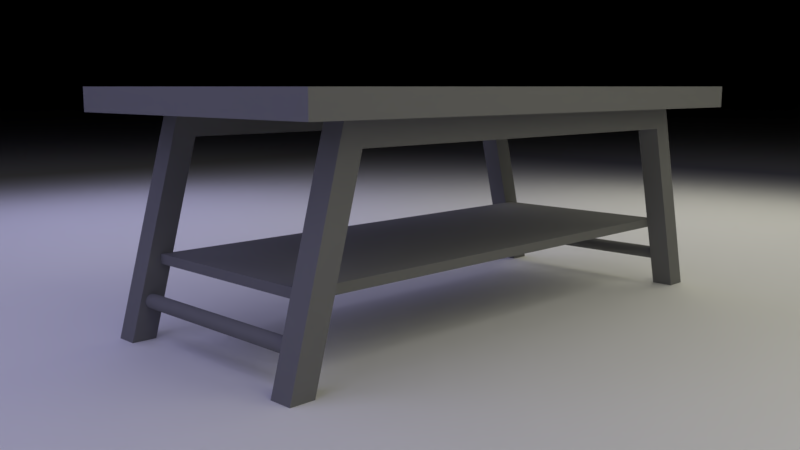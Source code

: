 # Source: mesa_2.blend  (saved by Blender 2.79.0; exported with 4.5.12 LTS)
import bpy
from mathutils import Matrix  # noqa: F401  (used for matrix-valued properties, if any)

bpy.ops.wm.read_factory_settings(use_empty=True)
scene = bpy.context.scene
scene.name = 'Scene'

# ---- collections
col_collection_1 = bpy.data.collections.new('Collection 1'); scene.collection.children.link(col_collection_1)

# ---- materials (node trees are filled in below, after node groups)
mat_material_001 = bpy.data.materials.new('Material.001')
mat_material_001.alpha_threshold = 0.0
mat_material_001.roughness = 0.5
mat_material_007 = bpy.data.materials.new('Material.007')
mat_material_007.alpha_threshold = 0.0
mat_material_007.roughness = 0.5
mat_material_008 = bpy.data.materials.new('Material.008')
mat_material_008.alpha_threshold = 0.0
mat_material_008.roughness = 0.5

# ---- material node trees
mat_material_001.use_nodes = True; mat_material_001.node_tree.nodes.clear()
_N = mat_material_001.node_tree.nodes; _L = mat_material_001.node_tree.links
n0 = _N.new('ShaderNodeOutputMaterial'); n0.name = 'Material Output'; n0.location = (300, 300)
n1 = _N.new('ShaderNodeBsdfDiffuse'); n1.name = 'Diffuse BSDF'; n1.location = (10, 300)
n1.inputs[0].default_value = (0.2123, 0.2123, 0.2123, 1.0)
_L.new(n1.outputs[0], n0.inputs[0])
n0.is_active_output = True
mat_material_007.use_nodes = True; mat_material_007.node_tree.nodes.clear()
_N = mat_material_007.node_tree.nodes; _L = mat_material_007.node_tree.links
n0 = _N.new('ShaderNodeOutputMaterial'); n0.name = 'Material Output'; n0.location = (300, 300)
n1 = _N.new('ShaderNodeEmission'); n1.name = 'Emission'; n1.location = (71, 352)
n1.inputs[0].default_value = (0.5945, 0.5791, 1.0, 1.0)
_L.new(n1.outputs[0], n0.inputs[0])
n0.is_active_output = True
mat_material_008.use_nodes = True; mat_material_008.node_tree.nodes.clear()
_N = mat_material_008.node_tree.nodes; _L = mat_material_008.node_tree.links
n0 = _N.new('ShaderNodeOutputMaterial'); n0.name = 'Material Output'; n0.location = (300, 300)
n1 = _N.new('ShaderNodeEmission'); n1.name = 'Emission'; n1.location = (67, 318)
n1.inputs[0].default_value = (1.0, 0.9776, 0.788, 1.0)
_L.new(n1.outputs[0], n0.inputs[0])
n0.is_active_output = True

# ---- world
world_world = bpy.data.worlds.new('World'); scene.world = world_world
world_world.color = (0.0, 0.0, 0.0)
world_world.use_sun_shadow = False
world_world.sun_shadow_jitter_overblur = 0.0
world_world.cycles.sampling_method = 'MANUAL'

# ---- cameras
cam_camera_001 = bpy.data.cameras.new('Camera.001')
cam_camera_001.clip_start = 0.001
cam_camera_001.clip_end = 1e+05
cam_camera_001.lens = 61.17
cam_camera_001.sensor_width = 55.86
cam_camera_001.sensor_height = 18.0
cam_camera_001.display_size = 200.0
cam_camera_001.show_mist = True
cam_camera_001.show_safe_areas = True
cam_camera_001.show_safe_center = True
cam_camera_001.show_sensor = True
cam_camera_001.dof.focus_distance = 0.0

# ---- meshes
me_plane = bpy.data.meshes.new('Plane')
me_plane.from_pydata([(-100.0, -100.0, 0.0), (100.0, -100.0, 0.0), (-100.0, 100.0, 0.0), (100.0, 100.0, 0.0)], [], [(0, 1, 3, 2)])
me_plane.use_remesh_preserve_volume = False
me_plane.use_remesh_preserve_attributes = False
me_plane.use_mirror_vertex_groups = False
me_plane.update()
me_cylinder = bpy.data.meshes.new('Cylinder')
me_cylinder.from_pydata([(0.0, 100.0, -100.0), (0.0, 100.0, 100.0), (19.51, 98.08, -100.0), (19.51, 98.08, 100.0), (38.27, 92.39, -100.0), (38.27, 92.39, 100.0), (55.56, 83.15, -100.0), (55.56, 83.15, 100.0), (70.71, 70.71, -100.0), (70.71, 70.71, 100.0), (83.15, 55.56, -100.0), (83.15, 55.56, 100.0), (92.39, 38.27, -100.0), (92.39, 38.27, 100.0), (98.08, 19.51, -100.0), (98.08, 19.51, 100.0), (100.0, 7.55e-06, -100.0), (100.0, 7.55e-06, 100.0), (98.08, -19.51, -100.0), (98.08, -19.51, 100.0), (92.39, -38.27, -100.0), (92.39, -38.27, 100.0), (83.15, -55.56, -100.0), (83.15, -55.56, 100.0), (70.71, -70.71, -100.0), (70.71, -70.71, 100.0), (55.56, -83.15, -100.0), (55.56, -83.15, 100.0), (38.27, -92.39, -100.0), (38.27, -92.39, 100.0), (19.51, -98.08, -100.0), (19.51, -98.08, 100.0), (-3.258e-05, -100.0, -100.0), (-3.258e-05, -100.0, 100.0), (-19.51, -98.08, -100.0), (-19.51, -98.08, 100.0), (-38.27, -92.39, -100.0), (-38.27, -92.39, 100.0), (-55.56, -83.15, -100.0), (-55.56, -83.15, 100.0), (-70.71, -70.71, -100.0), (-70.71, -70.71, 100.0), (-83.15, -55.56, -100.0), (-83.15, -55.56, 100.0), (-92.39, -38.27, -100.0), (-92.39, -38.27, 100.0), (-98.08, -19.51, -100.0), (-98.08, -19.51, 100.0), (-100.0, 9.656e-05, -100.0), (-100.0, 9.656e-05, 100.0), (-98.08, 19.51, -100.0), (-98.08, 19.51, 100.0), (-92.39, 38.27, -100.0), (-92.39, 38.27, 100.0), (-83.15, 55.56, -100.0), (-83.15, 55.56, 100.0), (-70.71, 70.71, -100.0), (-70.71, 70.71, 100.0), (-55.56, 83.15, -100.0), (-55.56, 83.15, 100.0), (-38.27, 92.39, -100.0), (-38.27, 92.39, 100.0), (-19.51, 98.08, -100.0), (-19.51, 98.08, 100.0)], [], [(0, 1, 3, 2), (2, 3, 5, 4), (4, 5, 7, 6), (6, 7, 9, 8), (8, 9, 11, 10), (10, 11, 13, 12), (12, 13, 15, 14), (14, 15, 17, 16), (16, 17, 19, 18), (18, 19, 21, 20), (20, 21, 23, 22), (22, 23, 25, 24), (24, 25, 27, 26), (26, 27, 29, 28), (28, 29, 31, 30), (30, 31, 33, 32), (32, 33, 35, 34), (34, 35, 37, 36), (36, 37, 39, 38), (38, 39, 41, 40), (40, 41, 43, 42), (42, 43, 45, 44), (44, 45, 47, 46), (46, 47, 49, 48), (48, 49, 51, 50), (50, 51, 53, 52), (52, 53, 55, 54), (54, 55, 57, 56), (56, 57, 59, 58), (58, 59, 61, 60), (3, 1, 63, 61, 59, 57, 55, 53, 51, 49, 47, 45, 43, 41, 39, 37, 35, 33, 31, 29, 27, 25, 23, 21, 19, 17, 15, 13, 11, 9, 7, 5), (60, 61, 63, 62), (62, 63, 1, 0), (0, 2, 4, 6, 8, 10, 12, 14, 16, 18, 20, 22, 24, 26, 28, 30, 32, 34, 36, 38, 40, 42, 44, 46, 48, 50, 52, 54, 56, 58, 60, 62)])
me_cylinder.materials.append(mat_material_001)
me_cylinder.use_remesh_preserve_volume = False
me_cylinder.use_remesh_preserve_attributes = False
me_cylinder.use_mirror_vertex_groups = False
me_cylinder.update()
me_cube_019 = bpy.data.meshes.new('Cube.019')
me_cube_019.from_pydata([(-1.0, -1.0, -1.0), (-1.0, -1.0, 1.0), (-1.0, 1.0, -1.0), (-1.0, 1.0, 1.0), (1.0, -1.0, -1.0), (1.0, -1.0, 1.0), (1.0, 1.0, -1.0), (1.0, 1.0, 1.0)], [], [(0, 1, 3, 2), (2, 3, 7, 6), (6, 7, 5, 4), (4, 5, 1, 0), (2, 6, 4, 0), (7, 3, 1, 5)])
me_cube_019.materials.append(mat_material_001)
me_cube_019.use_remesh_preserve_volume = False
me_cube_019.use_remesh_preserve_attributes = False
me_cube_019.use_mirror_vertex_groups = False
me_cube_019.update()
me_cube_013 = bpy.data.meshes.new('Cube.013')
me_cube_013.from_pydata([(-1.0, -1.0, -1.0), (-1.0, -1.0, 1.0), (-1.0, 1.0, -1.0), (-1.0, 1.0, 1.0), (1.0, -1.0, -1.0), (1.0, -1.0, 1.0), (1.0, 1.0, -1.0), (1.0, 1.0, 1.0)], [], [(0, 1, 3, 2), (2, 3, 7, 6), (6, 7, 5, 4), (4, 5, 1, 0), (2, 6, 4, 0), (7, 3, 1, 5)])
me_cube_013.materials.append(mat_material_001)
me_cube_013.use_remesh_preserve_volume = False
me_cube_013.use_remesh_preserve_attributes = False
me_cube_013.use_mirror_vertex_groups = False
me_cube_013.update()
me_cube_010 = bpy.data.meshes.new('Cube.010')
me_cube_010.from_pydata([(-1.0, -1.0, -0.8227), (-1.0, -1.0, 0.8714), (-1.0, 1.0, 0.8227), (-1.0, 1.0, -0.8714), (1.0, -1.0, -0.8227), (1.0, -1.0, 0.8714), (1.0, 1.0, 0.8227), (1.0, 1.0, -0.8714)], [], [(0, 1, 2, 3), (4, 5, 1, 0), (6, 2, 1, 5), (3, 2, 6, 7), (7, 6, 5, 4), (3, 7, 4, 0)])
me_cube_010.materials.append(mat_material_001)
me_cube_010.use_remesh_preserve_volume = False
me_cube_010.use_remesh_preserve_attributes = False
me_cube_010.use_mirror_vertex_groups = False
me_cube_010.update()
me_cube_014 = bpy.data.meshes.new('Cube.014')
me_cube_014.from_pydata([(-1.0, -1.0, -0.8227), (-1.0, -1.0, 0.8714), (-1.0, 1.0, 0.8227), (-1.0, 1.0, -0.8714), (1.0, -1.0, -0.8227), (1.0, -1.0, 0.8714), (1.0, 1.0, 0.8227), (1.0, 1.0, -0.8714)], [], [(0, 1, 2, 3), (4, 5, 1, 0), (6, 2, 1, 5), (3, 2, 6, 7), (7, 6, 5, 4), (3, 7, 4, 0)])
me_cube_014.materials.append(mat_material_001)
me_cube_014.use_remesh_preserve_volume = False
me_cube_014.use_remesh_preserve_attributes = False
me_cube_014.use_mirror_vertex_groups = False
me_cube_014.update()
me_cube_016 = bpy.data.meshes.new('Cube.016')
me_cube_016.from_pydata([(-1.0, -1.0, -0.8227), (-1.0, -1.0, 0.8714), (-1.0, 1.0, 0.8227), (-1.0, 1.0, -0.8714), (1.0, -1.0, -0.8227), (1.0, -1.0, 0.8714), (1.0, 1.0, 0.8227), (1.0, 1.0, -0.8714)], [], [(0, 1, 2, 3), (4, 5, 1, 0), (6, 2, 1, 5), (3, 2, 6, 7), (7, 6, 5, 4), (3, 7, 4, 0)])
me_cube_016.materials.append(mat_material_001)
me_cube_016.use_remesh_preserve_volume = False
me_cube_016.use_remesh_preserve_attributes = False
me_cube_016.use_mirror_vertex_groups = False
me_cube_016.update()
me_cube_020 = bpy.data.meshes.new('Cube.020')
me_cube_020.from_pydata([(-1.0, -1.0, 1.0), (-1.0, -1.0, 1.0), (-1.0, 1.0, 1.0), (-1.0, 1.0, 1.0), (-1.0, 0.9544, 1.0), (-1.0, 0.9819, -1.0), (-1.0, -0.9819, -1.0), (-1.0, -0.9544, 1.0), (1.0, -1.0, 1.0), (1.0, -1.0, 1.0), (1.0, 1.0, 1.0), (1.0, 1.0, 1.0), (1.0, 0.9544, 1.0), (1.0, 0.9819, -1.0), (1.0, -0.9819, -1.0), (1.0, -0.9544, 1.0)], [], [(0, 1, 2, 3, 4, 5, 6, 7), (8, 9, 1, 0), (10, 2, 1, 9), (3, 2, 10, 11), (4, 3, 11, 12), (12, 13, 5, 4), (6, 5, 13, 14), (11, 10, 9, 8, 15, 14, 13, 12), (7, 6, 14, 15), (15, 8, 0, 7)])
me_cube_020.materials.append(mat_material_001)
me_cube_020.use_remesh_preserve_volume = False
me_cube_020.use_remesh_preserve_attributes = False
me_cube_020.use_mirror_vertex_groups = False
me_cube_020.update()
me_cube_018 = bpy.data.meshes.new('Cube.018')
me_cube_018.from_pydata([(-1.0, -1.0, -0.8227), (-1.0, -1.0, 0.8714), (-1.0, 1.0, 0.8227), (-1.0, 1.0, -0.8714), (1.0, -1.0, -0.8227), (1.0, -1.0, 0.8714), (1.0, 1.0, 0.8227), (1.0, 1.0, -0.8714)], [], [(0, 1, 2, 3), (4, 5, 1, 0), (6, 2, 1, 5), (3, 2, 6, 7), (7, 6, 5, 4), (3, 7, 4, 0)])
me_cube_018.materials.append(mat_material_001)
me_cube_018.use_remesh_preserve_volume = False
me_cube_018.use_remesh_preserve_attributes = False
me_cube_018.use_mirror_vertex_groups = False
me_cube_018.update()
me_cylinder_001 = bpy.data.meshes.new('Cylinder.001')
me_cylinder_001.from_pydata([(0.0, 100.0, -100.0), (0.0, 100.0, 100.0), (19.51, 98.08, -100.0), (19.51, 98.08, 100.0), (38.27, 92.39, -100.0), (38.27, 92.39, 100.0), (55.56, 83.15, -100.0), (55.56, 83.15, 100.0), (70.71, 70.71, -100.0), (70.71, 70.71, 100.0), (83.15, 55.56, -100.0), (83.15, 55.56, 100.0), (92.39, 38.27, -100.0), (92.39, 38.27, 100.0), (98.08, 19.51, -100.0), (98.08, 19.51, 100.0), (100.0, 7.55e-06, -100.0), (100.0, 7.55e-06, 100.0), (98.08, -19.51, -100.0), (98.08, -19.51, 100.0), (92.39, -38.27, -100.0), (92.39, -38.27, 100.0), (83.15, -55.56, -100.0), (83.15, -55.56, 100.0), (70.71, -70.71, -100.0), (70.71, -70.71, 100.0), (55.56, -83.15, -100.0), (55.56, -83.15, 100.0), (38.27, -92.39, -100.0), (38.27, -92.39, 100.0), (19.51, -98.08, -100.0), (19.51, -98.08, 100.0), (-3.258e-05, -100.0, -100.0), (-3.258e-05, -100.0, 100.0), (-19.51, -98.08, -100.0), (-19.51, -98.08, 100.0), (-38.27, -92.39, -100.0), (-38.27, -92.39, 100.0), (-55.56, -83.15, -100.0), (-55.56, -83.15, 100.0), (-70.71, -70.71, -100.0), (-70.71, -70.71, 100.0), (-83.15, -55.56, -100.0), (-83.15, -55.56, 100.0), (-92.39, -38.27, -100.0), (-92.39, -38.27, 100.0), (-98.08, -19.51, -100.0), (-98.08, -19.51, 100.0), (-100.0, 9.656e-05, -100.0), (-100.0, 9.656e-05, 100.0), (-98.08, 19.51, -100.0), (-98.08, 19.51, 100.0), (-92.39, 38.27, -100.0), (-92.39, 38.27, 100.0), (-83.15, 55.56, -100.0), (-83.15, 55.56, 100.0), (-70.71, 70.71, -100.0), (-70.71, 70.71, 100.0), (-55.56, 83.15, -100.0), (-55.56, 83.15, 100.0), (-38.27, 92.39, -100.0), (-38.27, 92.39, 100.0), (-19.51, 98.08, -100.0), (-19.51, 98.08, 100.0)], [], [(0, 1, 3, 2), (2, 3, 5, 4), (4, 5, 7, 6), (6, 7, 9, 8), (8, 9, 11, 10), (10, 11, 13, 12), (12, 13, 15, 14), (14, 15, 17, 16), (16, 17, 19, 18), (18, 19, 21, 20), (20, 21, 23, 22), (22, 23, 25, 24), (24, 25, 27, 26), (26, 27, 29, 28), (28, 29, 31, 30), (30, 31, 33, 32), (32, 33, 35, 34), (34, 35, 37, 36), (36, 37, 39, 38), (38, 39, 41, 40), (40, 41, 43, 42), (42, 43, 45, 44), (44, 45, 47, 46), (46, 47, 49, 48), (48, 49, 51, 50), (50, 51, 53, 52), (52, 53, 55, 54), (54, 55, 57, 56), (56, 57, 59, 58), (58, 59, 61, 60), (3, 1, 63, 61, 59, 57, 55, 53, 51, 49, 47, 45, 43, 41, 39, 37, 35, 33, 31, 29, 27, 25, 23, 21, 19, 17, 15, 13, 11, 9, 7, 5), (60, 61, 63, 62), (62, 63, 1, 0), (0, 2, 4, 6, 8, 10, 12, 14, 16, 18, 20, 22, 24, 26, 28, 30, 32, 34, 36, 38, 40, 42, 44, 46, 48, 50, 52, 54, 56, 58, 60, 62)])
me_cylinder_001.materials.append(mat_material_001)
me_cylinder_001.use_remesh_preserve_volume = False
me_cylinder_001.use_remesh_preserve_attributes = False
me_cylinder_001.use_mirror_vertex_groups = False
me_cylinder_001.update()
me_cube_021 = bpy.data.meshes.new('Cube.021')
me_cube_021.from_pydata([(-1.0, -1.0, 1.0), (-1.0, -1.0, 1.0), (-1.0, 1.0, 1.0), (-1.0, 1.0, 1.0), (-1.0, 0.9544, 1.0), (-1.0, 0.9819, -1.0), (-1.0, -0.9819, -1.0), (-1.0, -0.9544, 1.0), (1.0, -1.0, 1.0), (1.0, -1.0, 1.0), (1.0, 1.0, 1.0), (1.0, 1.0, 1.0), (1.0, 0.9544, 1.0), (1.0, 0.9819, -1.0), (1.0, -0.9819, -1.0), (1.0, -0.9544, 1.0)], [], [(0, 1, 2, 3, 4, 5, 6, 7), (8, 9, 1, 0), (10, 2, 1, 9), (3, 2, 10, 11), (4, 3, 11, 12), (12, 13, 5, 4), (6, 5, 13, 14), (11, 10, 9, 8, 15, 14, 13, 12), (7, 6, 14, 15), (15, 8, 0, 7)])
me_cube_021.materials.append(mat_material_001)
me_cube_021.use_remesh_preserve_volume = False
me_cube_021.use_remesh_preserve_attributes = False
me_cube_021.use_mirror_vertex_groups = False
me_cube_021.update()
me_plane_002 = bpy.data.meshes.new('Plane.002')
me_plane_002.from_pydata([(-100.0, -100.0, 0.0), (100.0, -100.0, 0.0), (-100.0, 100.0, 0.0), (100.0, 100.0, 0.0)], [], [(0, 1, 3, 2)])
me_plane_002.materials.append(mat_material_007)
me_plane_002.use_remesh_preserve_volume = False
me_plane_002.use_remesh_preserve_attributes = False
me_plane_002.use_mirror_vertex_groups = False
me_plane_002.update()
me_plane_003 = bpy.data.meshes.new('Plane.003')
me_plane_003.from_pydata([(-100.0, -100.0, 0.0), (100.0, -100.0, 0.0), (-100.0, 100.0, 0.0), (100.0, 100.0, 0.0)], [], [(0, 1, 3, 2)])
me_plane_003.materials.append(mat_material_007)
me_plane_003.use_remesh_preserve_volume = False
me_plane_003.use_remesh_preserve_attributes = False
me_plane_003.use_mirror_vertex_groups = False
me_plane_003.update()
me_plane_004 = bpy.data.meshes.new('Plane.004')
me_plane_004.from_pydata([(-100.0, -100.0, 0.0), (100.0, -100.0, 0.0), (-100.0, 100.0, 0.0), (100.0, 100.0, 0.0)], [], [(0, 1, 3, 2)])
me_plane_004.materials.append(mat_material_008)
me_plane_004.use_remesh_preserve_volume = False
me_plane_004.use_remesh_preserve_attributes = False
me_plane_004.use_mirror_vertex_groups = False
me_plane_004.update()
me_plane_005 = bpy.data.meshes.new('Plane.005')
me_plane_005.from_pydata([(-100.0, -100.0, 0.0), (100.0, -100.0, 0.0), (-100.0, 100.0, 0.0), (100.0, 100.0, 0.0)], [], [(0, 1, 3, 2)])
me_plane_005.materials.append(mat_material_008)
me_plane_005.use_remesh_preserve_volume = False
me_plane_005.use_remesh_preserve_attributes = False
me_plane_005.use_mirror_vertex_groups = False
me_plane_005.update()

# ---- objects
ob_plane = bpy.data.objects.new('Plane', me_plane)
ob_cylinder = bpy.data.objects.new('Cylinder', me_cylinder)
ob_cube = bpy.data.objects.new('Cube', me_cube_019)
ob_camera = bpy.data.objects.new('Camera', cam_camera_001)
ob_cube_002 = bpy.data.objects.new('Cube.002', me_cube_013)
ob_cube_001 = bpy.data.objects.new('Cube.001', me_cube_010)
ob_cube_003 = bpy.data.objects.new('Cube.003', me_cube_014)
ob_cube_000 = bpy.data.objects.new('Cube.000', me_cube_016)
ob_cube_005 = bpy.data.objects.new('Cube.005', me_cube_020)
ob_cube_004 = bpy.data.objects.new('Cube.004', me_cube_018)
ob_cylinder_001 = bpy.data.objects.new('Cylinder.001', me_cylinder_001)
ob_cube_006 = bpy.data.objects.new('Cube.006', me_cube_021)
ob_plane_002 = bpy.data.objects.new('Plane.002', me_plane_002)
ob_plane_003 = bpy.data.objects.new('Plane.003', me_plane_003)
ob_plane_004 = bpy.data.objects.new('Plane.004', me_plane_004)
ob_plane_005 = bpy.data.objects.new('Plane.005', me_plane_005)

# ---- transforms, parenting, visibility, modifiers, constraints
ob_plane.location = (0.0, 0.0, 0.0)
ob_plane.scale = (-47.87, -110.5, -174.1)
ob_plane.lineart.crease_threshold = 0.0
ob_cylinder.location = (0.0, -58.95, 7.75)
ob_cylinder.rotation_euler = (0.0, 1.571, 0.0)
ob_cylinder.scale = (0.015, 0.015, 0.225)
ob_cylinder.lineart.crease_threshold = 0.0
ob_cube.location = (0.0, 0.0, 16.0)
ob_cube.scale = (22.5, 56.61, 1.0)
ob_cube.lineart.crease_threshold = 0.0
ob_camera.location = (132.8, -144.4, 50.0)
ob_camera.rotation_euler = (1.414, 0.0, 0.7854)
ob_camera.lineart.crease_threshold = 0.0
ob_cube_002.location = (0.0, 0.0, 47.5)
ob_cube_002.scale = (35.0, 65.0, 2.5)
ob_cube_002.lineart.crease_threshold = 0.0
ob_cube_001.location = (25.0, 55.0, 22.5)
ob_cube_001.rotation_euler = (0.2618, 0.0, 0.0)
ob_cube_001.scale = (2.5, 2.5, 27.5)
ob_cube_001.lineart.crease_threshold = 0.0
ob_cube_003.location = (-25.0, -55.0, 22.5)
ob_cube_003.rotation_euler = (0.2618, -0.0, -3.142)
ob_cube_003.scale = (2.5, 2.5, 27.5)
ob_cube_003.lineart.crease_threshold = 0.0
ob_cube_000.location = (25.0, -55.0, 22.5)
ob_cube_000.rotation_euler = (0.2618, -0.0, -3.142)
ob_cube_000.scale = (2.5, 2.5, 27.5)
ob_cube_000.lineart.crease_threshold = 0.0
ob_cube_005.location = (-25.0, 0.0, 42.5)
ob_cube_005.scale = (2.5, 48.6, 2.5)
ob_cube_005.lineart.crease_threshold = 0.0
ob_cube_004.location = (-25.0, 55.0, 22.5)
ob_cube_004.rotation_euler = (0.2618, 0.0, 0.0)
ob_cube_004.scale = (2.5, 2.5, 27.5)
ob_cube_004.lineart.crease_threshold = 0.0
ob_cylinder_001.location = (0.0, 58.95, 7.75)
ob_cylinder_001.rotation_euler = (0.0, 1.571, 0.0)
ob_cylinder_001.scale = (0.015, 0.015, 0.225)
ob_cylinder_001.lineart.crease_threshold = 0.0
ob_cube_006.location = (25.0, 0.0, 42.5)
ob_cube_006.scale = (2.5, 48.6, 2.5)
ob_cube_006.lineart.crease_threshold = 0.0
ob_plane_002.location = (-171.7, 0.0, 125.7)
ob_plane_002.rotation_euler = (0.0, -0.5556, 0.0)
ob_plane_002.visible_camera = False
ob_plane_002.lineart.crease_threshold = 0.0
ob_plane_003.location = (0.0, -171.7, 125.7)
ob_plane_003.rotation_euler = (0.5556, 0.0, 0.0)
ob_plane_003.visible_camera = False
ob_plane_003.lineart.crease_threshold = 0.0
ob_plane_004.location = (171.7, 0.0, 125.7)
ob_plane_004.rotation_euler = (0.0, 0.5556, 0.0)
ob_plane_004.visible_camera = False
ob_plane_004.lineart.crease_threshold = 0.0
ob_plane_005.location = (0.0, 171.7, 125.7)
ob_plane_005.rotation_euler = (-0.5556, 0.0, 0.0)
ob_plane_005.visible_camera = False
ob_plane_005.lineart.crease_threshold = 0.0

# ---- collection membership
col_collection_1.objects.link(ob_plane)
col_collection_1.objects.link(ob_cylinder)
col_collection_1.objects.link(ob_cube)
col_collection_1.objects.link(ob_camera)
col_collection_1.objects.link(ob_cube_002)
col_collection_1.objects.link(ob_cube_001)
col_collection_1.objects.link(ob_cube_003)
col_collection_1.objects.link(ob_cube_000)
col_collection_1.objects.link(ob_cube_005)
col_collection_1.objects.link(ob_cube_004)
col_collection_1.objects.link(ob_cylinder_001)
col_collection_1.objects.link(ob_cube_006)
col_collection_1.objects.link(ob_plane_002)
col_collection_1.objects.link(ob_plane_003)
col_collection_1.objects.link(ob_plane_004)
col_collection_1.objects.link(ob_plane_005)

# ---- scene / render settings (as saved in the file)
scene.camera = ob_camera
scene.frame_start = 1; scene.frame_end = 250; scene.frame_set(1)
scene.render.engine = 'CYCLES'
scene.render.resolution_percentage = 50
scene.render.dither_intensity = 0.0
scene.cycles.use_denoising = False
scene.cycles.samples = 128
scene.cycles.sampling_pattern = 'TABULATED_SOBOL'
scene.cycles.use_adaptive_sampling = False
scene.cycles.use_light_tree = False
scene.cycles.blur_glossy = 0.0
scene.cycles.sample_clamp_indirect = 0.0
scene.view_settings.view_transform = 'Standard'
scene.unit_settings.scale_length = 0.01
bpy.context.view_layer.update()
